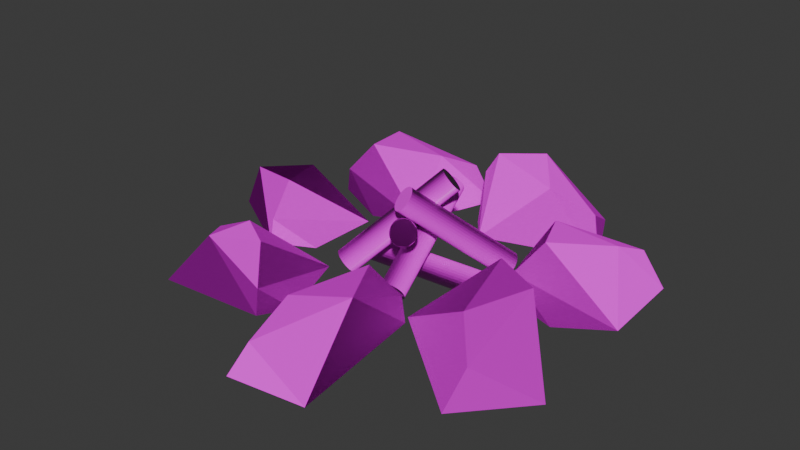 # Source: low_poly_rock.blend  (saved by Blender 4.0.36; exported with 4.5.12 LTS)
import bpy
from mathutils import Matrix  # noqa: F401  (used for matrix-valued properties, if any)

bpy.ops.wm.read_factory_settings(use_empty=True)
scene = bpy.context.scene
scene.name = 'Scene'

# ---- collections
col_rockbase = bpy.data.collections.new('RockBase'); scene.collection.children.link(col_rockbase)
col_wood = bpy.data.collections.new('Wood'); scene.collection.children.link(col_wood)

# ---- images (referenced by path relative to the original .blend; pixels are not part of the script)
import os
ASSET_DIR = os.environ.get("B2B_ASSET_DIR", "")  # directory of the original .blend (textures are referenced by path, not embedded)
HERE = os.path.dirname(os.path.abspath(__file__))  # packed textures are extracted next to this script under _unpacked/

def load_image(name, relpath, width, height, colorspace="sRGB"):
    """Load a texture the original file referenced (path relative to the .blend, or extracted next to this script)."""
    p = next((c for c in (os.path.join(HERE, relpath), os.path.join(ASSET_DIR, relpath)) if relpath and os.path.exists(c)), "")
    if p:
        img = bpy.data.images.load(p, check_existing=True)
        img.name = name
    else:  # same state as the original file: an image datablock whose file is absent (Cycles renders it pink)
        img = bpy.data.images.new(name, width, height)
        img.source = "FILE"
        img.filepath = "//" + (relpath or name)
    img.colorspace_settings.name = colorspace
    return img
img_rock_wall_03_disp_8k_png = load_image('rock_wall_03_disp_8k.png', 'rock_wall_03_disp_1k.png', 1024, 1024, 'Non-Color')
img_rock_wall_03_diff_8k_png = load_image('rock_wall_03_diff_8k.png', 'rock_wall_03_diff_1k.jpg', 1024, 1024, 'sRGB')
img_rock_wall_03_rough_8k_png = load_image('rock_wall_03_rough_8k.png', 'rock_wall_03_rough_1k.exr', 1024, 1024, 'Non-Color')
img_rock_wall_03_nor_gl_8k_png = load_image('rock_wall_03_nor_gl_8k.png', 'rock_wall_03_nor_gl_1k.exr', 1024, 1024, 'Non-Color')
img_bark_willow_02_disp_png = load_image('bark_willow_02_disp.png', 'bark_willow_02_disp_1k.png', 1024, 1024, 'Non-Color')
img_bark_willow_02_diff_png = load_image('bark_willow_02_diff.png', 'bark_willow_02_diff_1k.jpg', 1024, 1024, 'sRGB')
img_bark_willow_02_rough_png = load_image('bark_willow_02_rough.png', 'bark_willow_02_rough_1k.exr', 1024, 1024, 'Non-Color')
img_bark_willow_02_nor_gl_png = load_image('bark_willow_02_nor_gl.png', 'bark_willow_02_nor_gl_1k.exr', 1024, 1024, 'Non-Color')

# ---- materials (node trees are filled in below, after node groups)
mat_rock_wall_03 = bpy.data.materials.new('rock_wall_03')
mat_rock_wall_03.displacement_method = 'DISPLACEMENT'
mat_rock_wall_03.use_transparent_shadow = False
mat_bark_willow_02 = bpy.data.materials.new('bark_willow_02')
mat_bark_willow_02.displacement_method = 'DISPLACEMENT'
mat_bark_willow_02.use_transparent_shadow = False

# ---- material node trees
mat_rock_wall_03.use_nodes = True; mat_rock_wall_03.node_tree.nodes.clear()
_N = mat_rock_wall_03.node_tree.nodes; _L = mat_rock_wall_03.node_tree.links
n0 = _N.new('NodeFrame'); n0.name = 'Frame'; n0.location = (-1360, 334)
n0.label = 'Mapping'
n0.width = 400
n1 = _N.new('NodeFrame'); n1.name = 'Frame.001'; n1.location = (-716, 534)
n1.label = 'Textures'
n1.width = 356
n2 = _N.new('ShaderNodeOutputMaterial'); n2.name = 'Material Output'; n2.location = (306, 145)
n3 = _N.new('ShaderNodeTexImage'); n3.name = 'Image Texture'; n3.location = (86, -880)
n3.label = 'Displacement'
n3.image = img_rock_wall_03_disp_8k_png
n4 = _N.new('ShaderNodeDisplacement'); n4.name = 'Displacement'; n4.location = (20, -406)
n4.inputs[2].default_value = 0.015
n5 = _N.new('ShaderNodeTexImage'); n5.name = 'Image Texture.001'; n5.location = (86, -40)
n5.label = 'Base Color'
n5.image = img_rock_wall_03_diff_8k_png
n6 = _N.new('ShaderNodeTexImage'); n6.name = 'Image Texture.002'; n6.location = (86, -320)
n6.label = 'Roughness'
n6.image = img_rock_wall_03_rough_8k_png
n7 = _N.new('ShaderNodeTexImage'); n7.name = 'Image Texture.003'; n7.location = (86, -600)
n7.label = 'Normal'
n7.image = img_rock_wall_03_nor_gl_8k_png
n8 = _N.new('ShaderNodeNormalMap'); n8.name = 'Normal Map'; n8.location = (-330, -66)
n8.inputs[0].default_value = 0.5
n9 = _N.new('ShaderNodeMapping'); n9.name = 'Mapping'; n9.location = (230, -40)
n10 = _N.new('NodeReroute'); n10.name = 'Reroute'; n10.location = (36, -595)
n10.width = 16
n10.socket_idname = 'NodeSocketVector'
n11 = _N.new('ShaderNodeTexCoord'); n11.name = 'Texture Coordinate'; n11.location = (30, -40)
n12 = _N.new('ShaderNodeBsdfPrincipled'); n12.name = 'Principled BSDF'; n12.location = (-80, 294)
n12.distribution = 'GGX'
n12.subsurface_method = 'BURLEY'
n12.inputs[3].default_value = 1.0
n12.inputs[27].default_value = (0.0, 0.0, 0.0, 1.0)
n12.inputs[28].default_value = 1.0
n3.parent = n1
n5.parent = n1
n6.parent = n1
n7.parent = n1
n9.parent = n0
n10.parent = n1
n11.parent = n0
_L.new(n12.outputs[0], n2.inputs[0])
_L.new(n3.outputs[0], n4.inputs[0])
_L.new(n4.outputs[0], n2.inputs[2])
_L.new(n5.outputs[0], n12.inputs[0])
_L.new(n6.outputs[0], n12.inputs[2])
_L.new(n7.outputs[0], n8.inputs[1])
_L.new(n8.outputs[0], n12.inputs[5])
_L.new(n10.outputs[0], n5.inputs[0])
_L.new(n10.outputs[0], n6.inputs[0])
_L.new(n10.outputs[0], n7.inputs[0])
_L.new(n10.outputs[0], n3.inputs[0])
_L.new(n9.outputs[0], n10.inputs[0])
_L.new(n11.outputs[2], n9.inputs[0])
n2.is_active_output = True
mat_bark_willow_02.use_nodes = True; mat_bark_willow_02.node_tree.nodes.clear()
_N = mat_bark_willow_02.node_tree.nodes; _L = mat_bark_willow_02.node_tree.links
n0 = _N.new('ShaderNodeOutputMaterial'); n0.name = 'Material Output'; n0.location = (306, 145)
n1 = _N.new('ShaderNodeBsdfPrincipled'); n1.name = 'Principled BSDF'; n1.location = (-80, 294)
n1.distribution = 'GGX'
n1.subsurface_method = 'BURLEY'
n1.inputs[3].default_value = 1.45
n1.inputs[27].default_value = (0.0, 0.0, 0.0, 1.0)
n1.inputs[28].default_value = 1.0
n2 = _N.new('ShaderNodeTexImage'); n2.name = 'Image Texture'; n2.location = (90, -871)
n2.label = 'Displacement'
n2.image = img_bark_willow_02_disp_png
n3 = _N.new('ShaderNodeDisplacement'); n3.name = 'Displacement'; n3.location = (20, -406)
n3.inputs[2].default_value = 0.08
n4 = _N.new('ShaderNodeTexImage'); n4.name = 'Image Texture.001'; n4.location = (90, -31)
n4.label = 'Base Color'
n4.image = img_bark_willow_02_diff_png
n5 = _N.new('ShaderNodeTexImage'); n5.name = 'Image Texture.002'; n5.location = (90, -311)
n5.label = 'Roughness'
n5.image = img_bark_willow_02_rough_png
n6 = _N.new('ShaderNodeTexImage'); n6.name = 'Image Texture.003'; n6.location = (90, -591)
n6.label = 'Normal'
n6.image = img_bark_willow_02_nor_gl_png
n7 = _N.new('ShaderNodeNormalMap'); n7.name = 'Normal Map'; n7.location = (-330, -66)
n8 = _N.new('ShaderNodeMapping'); n8.name = 'Mapping'; n8.location = (231, -31)
n9 = _N.new('NodeReroute'); n9.name = 'Reroute'; n9.location = (40, -586)
n9.width = 16
n9.socket_idname = 'NodeSocketVector'
n10 = _N.new('ShaderNodeTexCoord'); n10.name = 'Texture Coordinate'; n10.location = (31, -31)
n11 = _N.new('NodeFrame'); n11.name = 'Frame'; n11.location = (-1361, 326)
n11.label = 'Mapping'
n11.width = 403
n12 = _N.new('NodeFrame'); n12.name = 'Frame.001'; n12.location = (-719, 525)
n12.label = 'Textures'
n12.width = 361
n2.parent = n12
n4.parent = n12
n5.parent = n12
n6.parent = n12
n8.parent = n11
n9.parent = n12
n10.parent = n11
_L.new(n1.outputs[0], n0.inputs[0])
_L.new(n2.outputs[0], n3.inputs[0])
_L.new(n3.outputs[0], n0.inputs[2])
_L.new(n4.outputs[0], n1.inputs[0])
_L.new(n5.outputs[0], n1.inputs[2])
_L.new(n6.outputs[0], n7.inputs[1])
_L.new(n7.outputs[0], n1.inputs[5])
_L.new(n9.outputs[0], n4.inputs[0])
_L.new(n9.outputs[0], n5.inputs[0])
_L.new(n9.outputs[0], n6.inputs[0])
_L.new(n9.outputs[0], n2.inputs[0])
_L.new(n8.outputs[0], n9.inputs[0])
_L.new(n10.outputs[2], n8.inputs[0])
n0.is_active_output = True

# ---- world
world_world = bpy.data.worlds.new('World'); scene.world = world_world
world_world.use_nodes = True; world_world.node_tree.nodes.clear()
_N = world_world.node_tree.nodes; _L = world_world.node_tree.links
n0 = _N.new('ShaderNodeOutputWorld'); n0.name = 'World Output'; n0.location = (300, 300)
n1 = _N.new('ShaderNodeBackground'); n1.name = 'Background'; n1.location = (10, 300)
n1.inputs[0].default_value = (0.05088, 0.05088, 0.05088, 1.0)
_L.new(n1.outputs[0], n0.inputs[0])
n0.is_active_output = True
world_world.color = (0.05088, 0.05088, 0.05088)
world_world.use_sun_shadow = False
world_world.sun_shadow_jitter_overblur = 0.0

# ---- meshes
me_cube_001 = bpy.data.meshes.new('Cube.001')
me_cube_001.from_pydata([(1.0, -0.2908, -0.4311), (-1.0, 0.4067, -0.4806), (-0.1612, 0.03646, 0.446), (0.8223, 0.6317, -0.2139), (0.7442, -0.5975, 0.6728), (1.0, -0.9381, 0.1829), (1.0, -0.9936, -0.2121), (0.01635, -0.8756, 0.6278), (-0.9952, -0.8786, -0.4357), (-0.8813, 0.08925, 0.1002), (0.007954, 1.201, -0.4311), (-1.375, 2.805, -0.4806), (-0.834, 2.065, 0.446), (0.3154, 2.088, -0.2139), (-0.3669, 1.063, 0.6728), (-0.3157, 0.64, 0.1829), (-0.3435, 0.5919, -0.2121), (-1.136, 1.186, 0.6278), (-2.014, 1.689, -0.4357), (-1.431, 2.47, 0.1002), (-0.04436, 2.599, -0.4311), (1.081, 4.393, -0.4806), (0.5331, 3.658, 0.446), (0.8946, 2.567, -0.2139), (-0.2865, 2.916, 0.6728), (-0.6755, 2.743, 0.1829), (-0.7296, 2.755, -0.2121), (-0.3956, 3.688, 0.6278), (-0.1734, 4.675, -0.4357), (0.7448, 4.348, 0.1002), (1.39, 3.521, -0.4311), (3.495, 3.76, -0.4806), (2.578, 3.73, 0.446), (1.95, 2.767, -0.2139), (1.487, 3.908, 0.6728), (1.109, 4.104, 0.1829), (1.085, 4.154, -0.2121), (2.023, 4.474, 0.6278), (2.933, 4.916, -0.4357), (3.25, 3.995, 0.1002), (4.02, 1.592, -0.4311), (4.676, 3.606, -0.4806), (4.323, 2.76, 0.446), (4.939, 1.789, -0.2139), (3.708, 1.841, 0.6728), (3.373, 1.578, 0.1829), (3.318, 1.577, -0.2121), (3.415, 2.563, 0.6278), (3.391, 3.574, -0.4357), (4.361, 3.481, 0.1002), (3.111, 1.067, -0.4311), (4.043, -0.8352, -0.4806), (3.707, 0.0178, 0.446), (2.589, 0.2857, -0.2139), (3.508, 1.105, 0.6728), (3.566, 1.527, 0.1829), (3.605, 1.567, -0.2121), (4.222, 0.7913, 0.6278), (4.943, 0.08244, -0.4357), (4.182, -0.5259, 0.1002), (1.964, 0.0881, -0.4311), (1.446, -1.966, -0.4806), (1.741, -1.098, 0.446), (1.061, -0.1707, -0.2139), (2.292, -0.1395, 0.6728), (2.609, 0.1455, 0.1829), (2.664, 0.1504, -0.2121), (2.634, -0.8398, 0.6278), (2.726, -1.847, -0.4357), (1.752, -1.819, 0.1002), (1.0, -0.2908, -0.4311), (-1.0, 0.4067, -0.4806), (-0.1612, 0.03646, 0.446), (0.8223, 0.6317, -0.2139), (0.7442, -0.5975, 0.6728), (1.0, -0.9381, 0.1829), (1.0, -0.9936, -0.2121), (0.01635, -0.8756, 0.6278), (-0.9952, -0.8786, -0.4357), (-0.8813, 0.08925, 0.1002)], [], [(3, 0, 1), (14, 13, 12), (4, 2, 7), (2, 3, 1, 9), (5, 0, 3), (15, 13, 14), (6, 0, 5), (7, 9, 8, 6), (5, 7, 6), (30, 36, 38), (9, 1, 8), (4, 7, 5), (0, 8, 1), (13, 10, 11), (24, 23, 22), (14, 12, 17), (12, 13, 11, 19), (15, 10, 13), (25, 23, 24), (16, 10, 15), (17, 19, 18, 16), (15, 17, 16), (40, 46, 48), (19, 11, 18), (14, 17, 15), (10, 18, 11), (23, 20, 21), (34, 33, 32), (24, 22, 27), (22, 23, 21, 29), (25, 20, 23), (35, 33, 34), (26, 20, 25), (27, 29, 28, 26), (25, 27, 26), (50, 56, 58), (29, 21, 28), (24, 27, 25), (20, 28, 21), (33, 30, 31), (44, 43, 42), (34, 32, 37), (32, 33, 31, 39), (35, 30, 33), (45, 43, 44), (36, 30, 35), (37, 39, 38, 36), (35, 37, 36), (60, 66, 68), (39, 31, 38), (34, 37, 35), (30, 38, 31), (43, 40, 41), (54, 53, 52), (44, 42, 47), (42, 43, 41, 49), (45, 40, 43), (55, 53, 54), (46, 40, 45), (47, 49, 48, 46), (45, 47, 46), (76, 70, 78), (49, 41, 48), (44, 47, 45), (40, 48, 41), (53, 50, 51), (64, 63, 62), (54, 52, 57), (52, 53, 51, 59), (55, 50, 53), (65, 63, 64), (56, 50, 55), (57, 59, 58, 56), (55, 57, 56), (59, 51, 58), (54, 57, 55), (50, 58, 51), (63, 60, 61), (72, 73, 74), (64, 62, 67), (62, 63, 61, 69), (65, 60, 63), (75, 74, 73), (66, 60, 65), (67, 69, 68, 66), (65, 67, 66), (4, 3, 2), (69, 61, 68), (64, 67, 65), (60, 68, 61), (70, 73, 71), (74, 77, 72), (79, 71, 73, 72), (70, 75, 73), (75, 70, 76), (77, 76, 78, 79), (76, 77, 75), (5, 3, 4), (79, 78, 71), (75, 77, 74), (70, 71, 78), (20, 26, 28), (10, 16, 18), (0, 6, 8), (9, 7, 2), (19, 17, 12), (29, 27, 22), (39, 37, 32), (49, 47, 42), (59, 57, 52), (69, 67, 62), (72, 77, 79)])
_uv = me_cube_001.uv_layers.new(name='UVMap')
_uv.uv.foreach_set('vector', [0.3486, 0.1223, 0.1038, 0.07322, 0.2804, 0.6074, 0.2564, 0.6292, 0.688, 0.9673, 0.422, 0.4692, 0.6348, 0.41, 0.4719, 0.2409, 0.4748, 0.4379, 0.4719, 0.2409, 0.7112, 0.1035, 0.3377, 0.004978, 0.3356, 0.145, 0.5957, 0.6039, 0.7544, 0.7055, 0.7544, 0.9092, 0.1378, 0.7127, 0.688, 0.9673, 0.2564, 0.6292, -1.331, 1.52, -1.273, 1.705, -1.236, 1.472, 0.7845, 0.2814, 0.5993, 0.5173, 0.4765, 0.317, 0.7676, 0.0076, -0.7097, -0.6218, -0.8433, -0.3777, -0.6253, -0.6091, 0.7299, 1.307, 0.9161, 1.308, 0.8962, 0.7805, 0.5993, 0.5173, 0.4765, 0.5887, 0.4765, 0.317, -1.14, 0.5121, -1.307, 0.3922, -1.192, 0.6475, 0.1038, 0.07322, -0.06074, 0.6001, 0.2804, 0.6074, -0.4225, 0.1357, -0.6681, 0.08601, -0.4918, 0.6203, 0.4357, 0.3708, 0.004118, 0.03267, 0.2701, 0.5308, 0.2564, 0.6292, 0.422, 0.4692, 0.2016, 0.4926, 0.422, 0.4692, 0.688, 0.9673, 0.688, 0.07261, 0.4431, 0.2443, 0.1378, 0.7127, 0.2565, 0.9959, 0.688, 0.9673, 0.5543, 0.2873, 0.004118, 0.03267, 0.4357, 0.3708, 0.004118, 0.7796, 0.2565, 0.9959, 0.1378, 0.7127, 0.2016, 0.4926, 0.4431, 0.2443, 0.05122, 0.004118, 0.004118, 0.7796, 0.1378, 0.7127, 0.2016, 0.4926, 0.004118, 0.7796, 0.5809, -0.08982, 0.7653, -0.08699, 0.7466, -0.6167, 0.4431, 0.2443, 0.688, 0.07261, 0.05122, 0.004118, 0.2564, 0.6292, 0.2016, 0.4926, 0.1378, 0.7127, -0.6681, 0.08601, -0.8326, 0.613, -0.4918, 0.6203, 0.5003, 0.5635, 0.7461, 0.6161, 0.5715, 0.08204, 0.2564, 0.6292, 0.688, 0.9673, 0.422, 0.4692, 0.4357, 0.3708, 0.2701, 0.5308, 0.4905, 0.5074, 0.2701, 0.5308, 0.004118, 0.03267, 0.004118, 0.9274, 0.249, 0.7557, 0.5543, 0.2873, 0.4356, 0.004118, 0.004118, 0.03267, 0.1378, 0.7127, 0.688, 0.9673, 0.2564, 0.6292, 0.688, 0.2204, 0.4356, 0.004118, 0.5543, 0.2873, 0.4905, 0.5074, 0.249, 0.7557, 0.6409, 0.9959, 0.688, 0.2204, 0.5543, 0.2873, 0.4905, 0.5074, 0.688, 0.2204, 1.134, -0.8058, 1.323, -0.8035, 1.3, -1.333, 0.249, 0.7557, 0.004118, 0.9274, 0.6409, 0.9959, 0.4357, 0.3708, 0.4905, 0.5074, 0.5543, 0.2873, 0.7461, 0.6161, 0.9121, 0.08934, 0.5715, 0.08204, 0.4855, 1.253, 0.7299, 1.307, 0.5551, 0.7732, 0.6138, 0.3929, 0.1733, 0.01934, 0.422, 0.5765, 0.2564, 0.6292, 0.422, 0.4692, 0.2016, 0.4926, 0.422, 0.4692, 0.688, 0.9673, 0.688, 0.07261, 0.4431, 0.2443, 0.1378, 0.7127, 0.2565, 0.9959, 0.688, 0.9673, 0.7402, 0.3036, 0.1733, 0.01934, 0.6138, 0.3929, 0.004118, 0.7796, 0.2565, 0.9959, 0.1378, 0.7127, 0.2016, 0.4926, 0.4431, 0.2443, 0.05122, 0.004118, 0.004118, 0.7796, 0.1378, 0.7127, 0.2016, 0.4926, 0.004118, 0.7796, 0.4989, -1.35, 0.3102, -1.353, 0.3336, -0.8227, 0.4431, 0.2443, 0.688, 0.07261, 0.05122, 0.004118, 0.2564, 0.6292, 0.2016, 0.4926, 0.1378, 0.7127, 0.7299, 1.307, 0.8962, 0.7805, 0.5551, 0.7732, 0.3349, -0.1419, 0.5809, -0.08982, 0.406, -0.624, 1.442, 0.1007, 1.103, 0.09612, 1.239, 0.3205, 0.6138, 0.3929, 0.422, 0.5765, 0.6772, 0.5449, 0.422, 0.5765, 0.1733, 0.01934, 0.004648, 0.9954, 0.3408, 0.9049, 0.7402, 0.3036, 0.6225, 0.004648, 0.1733, 0.01934, 0.5454, 2.07, 0.7087, 2.375, 0.7156, 2.052, 0.877, 0.2334, 0.6225, 0.004648, 0.7402, 0.3036, 0.6772, 0.5449, 0.3408, 0.9049, 0.877, 0.982, 0.877, 0.2334, 0.7402, 0.3036, 0.6772, 0.5449, 0.877, 0.2334, 0.9268, -0.1013, 1.095, -0.08614, 0.9377, -0.6126, 1.8, 1.592, 1.656, 1.699, 1.973, 1.833, 0.6138, 0.3929, 0.6772, 0.5449, 0.7402, 0.3036, 0.5809, -0.08982, 0.7466, -0.6167, 0.406, -0.624, 0.8924, -0.8586, 1.134, -0.8058, 0.9584, -1.34, 0.4357, 0.3708, 0.004118, 0.03267, 0.2701, 0.5308, 1.442, 0.1007, 1.239, 0.3205, 1.489, 0.2987, 1.239, 0.3205, 1.103, 0.09612, 1.093, 0.5844, 1.193, 0.5252, 0.5454, 2.07, 0.5209, 2.274, 0.7087, 2.375, 0.5543, 0.2873, 0.004118, 0.03267, 0.4357, 0.3708, 0.4665, 2.14, 0.5209, 2.274, 0.5454, 2.07, -1.271, -1.251, -1.215, -0.8783, -1.027, -1.021, -1.019, -1.382, 1.236, 2.237, 1.061, 2.076, 1.231, 2.341, -1.215, -0.8783, -1.087, -0.7594, -1.027, -1.021, 1.247, 2.08, 1.061, 2.076, 1.236, 2.237, 1.134, -0.8058, 1.3, -1.333, 0.9584, -1.34, 0.7406, -1.299, 0.4989, -1.35, 0.675, -0.8154, 1.606, -1.077, 1.858, -1.316, 1.495, -1.328, 0.4357, 0.3708, 0.2701, 0.5308, 0.4905, 0.5074, 0.2701, 0.5308, 0.004118, 0.03267, 0.004118, 0.9274, 0.249, 0.7557, 0.5543, 0.2873, 0.4356, 0.004118, 0.004118, 0.03267, 2.177, -1.313, 2.019, -1.317, 2.01, -0.9153, 0.688, 0.2204, 0.4356, 0.004118, 0.5543, 0.2873, 0.4905, 0.5074, 0.249, 0.7557, 0.6409, 0.9959, 0.688, 0.2204, 0.5543, 0.2873, 0.4905, 0.5074, 0.688, 0.2204, 0.5055, 0.7072, 0.7544, 0.9092, 0.4765, 0.9437, 0.249, 0.7557, 0.004118, 0.9274, 0.6409, 0.9959, 0.4357, 0.3708, 0.4905, 0.5074, 0.5543, 0.2873, 0.4989, -1.35, 0.3336, -0.8227, 0.675, -0.8154, 1.095, -0.08614, 1.346, -0.1351, 1.267, -0.6019, 0.4613, 0.2741, 0.3158, 0.1966, 0.4365, 0.03709, 0.1455, 0.9583, 0.0076, 0.9924, 0.0076, 0.6005, 0.2043, 0.7997, 0.3256, 0.7926, 0.2159, 0.6166, 0.2294, 0.995, 0.414, 0.4028, 0.4613, 0.5853, 0.3599, 0.4674, 0.3158, 0.1966, 0.3599, 0.4674, 0.0076, 0.2301, 0.08305, 0.0076, 0.3599, 0.4674, 0.3158, 0.1966, 0.414, 0.4028, 0.5957, 0.6039, 0.7544, 0.9092, 0.5055, 0.7072, 0.06634, 0.1613, 0.3256, 0.196, 0.09106, 0.004978, 0.414, 0.4028, 0.3158, 0.1966, 0.4613, 0.2741, 1.095, -0.08614, 1.267, -0.6019, 0.9377, -0.6126, 0.7461, 0.6161, 0.9307, 0.6185, 0.9121, 0.08934, -0.6681, 0.08601, -0.8531, 0.08132, -0.8326, 0.613, 0.1038, 0.07322, -0.08223, 0.06803, -0.06074, 0.6001, 0.5993, 0.5173, 0.7845, 0.2814, 0.7644, 0.4804, 0.4431, 0.2443, 0.2016, 0.4926, 0.422, 0.4692, 0.249, 0.7557, 0.4905, 0.5074, 0.2701, 0.5308, 0.4431, 0.2443, 0.2016, 0.4926, 0.422, 0.4692, 0.3408, 0.9049, 0.6772, 0.5449, 0.422, 0.5765, 1.193, 0.5252, 1.489, 0.2987, 1.239, 0.3205, 0.249, 0.7557, 0.4905, 0.5074, 0.2701, 0.5308, 0.004978, 0.3303, 0.1522, 0.4204, 0.06634, 0.1613])
_ca = me_cube_001.color_attributes.new('Attribute', 'BYTE_COLOR', 'CORNER')
_ca.data.foreach_set('color', [1.0, 1.0, 1.0, 1.0, 1.0, 1.0, 1.0, 1.0, 1.0, 1.0, 1.0, 1.0, 1.0, 1.0, 1.0, 1.0, 1.0, 1.0, 1.0, 1.0, 1.0, 1.0, 1.0, 1.0, 1.0, 1.0, 1.0, 1.0, 1.0, 1.0, 1.0, 1.0, 1.0, 1.0, 1.0, 1.0, 1.0, 1.0, 1.0, 1.0, 1.0, 1.0, 1.0, 1.0, 1.0, 1.0, 1.0, 1.0, 1.0, 1.0, 1.0, 1.0, 1.0, 1.0, 1.0, 1.0, 1.0, 1.0, 1.0, 1.0, 1.0, 1.0, 1.0, 1.0, 1.0, 1.0, 1.0, 1.0, 1.0, 1.0, 1.0, 1.0, 1.0, 1.0, 1.0, 1.0, 1.0, 1.0, 1.0, 1.0, 1.0, 1.0, 1.0, 1.0, 1.0, 1.0, 1.0, 1.0, 1.0, 1.0, 1.0, 1.0, 1.0, 1.0, 1.0, 1.0, 1.0, 1.0, 1.0, 1.0, 1.0, 1.0, 1.0, 1.0, 1.0, 1.0, 1.0, 1.0, 1.0, 1.0, 1.0, 1.0, 1.0, 1.0, 1.0, 1.0, 1.0, 1.0, 1.0, 1.0, 1.0, 1.0, 1.0, 1.0, 1.0, 1.0, 1.0, 1.0, 1.0, 1.0, 1.0, 1.0, 1.0, 1.0, 1.0, 1.0, 1.0, 1.0, 1.0, 1.0, 1.0, 1.0, 1.0, 1.0, 1.0, 1.0, 1.0, 1.0, 1.0, 1.0, 1.0, 1.0, 1.0, 1.0, 1.0, 1.0, 1.0, 1.0, 1.0, 1.0, 1.0, 1.0, 1.0, 1.0, 1.0, 1.0, 1.0, 1.0, 1.0, 1.0, 1.0, 1.0, 1.0, 1.0, 1.0, 1.0, 1.0, 1.0, 1.0, 1.0, 1.0, 1.0, 1.0, 1.0, 1.0, 1.0, 1.0, 1.0, 1.0, 1.0, 1.0, 1.0, 1.0, 1.0, 1.0, 1.0, 1.0, 1.0, 1.0, 1.0, 1.0, 1.0, 1.0, 1.0, 1.0, 1.0, 1.0, 1.0, 1.0, 1.0, 1.0, 1.0, 1.0, 1.0, 1.0, 1.0, 1.0, 1.0, 1.0, 1.0, 1.0, 1.0, 1.0, 1.0, 1.0, 1.0, 1.0, 1.0, 1.0, 1.0, 1.0, 1.0, 1.0, 1.0, 1.0, 1.0, 1.0, 1.0, 1.0, 1.0, 1.0, 1.0, 1.0, 1.0, 1.0, 1.0, 1.0, 1.0, 1.0, 1.0, 1.0, 1.0, 1.0, 1.0, 1.0, 1.0, 1.0, 1.0, 1.0, 1.0, 1.0, 1.0, 1.0, 1.0, 1.0, 1.0, 1.0, 1.0, 1.0, 1.0, 1.0, 1.0, 1.0, 1.0, 1.0, 1.0, 1.0, 1.0, 1.0, 1.0, 1.0, 1.0, 1.0, 1.0, 1.0, 1.0, 1.0, 1.0, 1.0, 1.0, 1.0, 1.0, 1.0, 1.0, 1.0, 1.0, 1.0, 1.0, 1.0, 1.0, 1.0, 1.0, 1.0, 1.0, 1.0, 1.0, 1.0, 1.0, 1.0, 1.0, 1.0, 1.0, 1.0, 1.0, 1.0, 1.0, 1.0, 1.0, 1.0, 1.0, 1.0, 1.0, 1.0, 1.0, 1.0, 1.0, 1.0, 1.0, 1.0, 1.0, 1.0, 1.0, 1.0, 1.0, 1.0, 1.0, 1.0, 1.0, 1.0, 1.0, 1.0, 1.0, 1.0, 1.0, 1.0, 1.0, 1.0, 1.0, 1.0, 1.0, 1.0, 1.0, 1.0, 1.0, 1.0, 1.0, 1.0, 1.0, 1.0, 1.0, 1.0, 1.0, 1.0, 1.0, 1.0, 1.0, 1.0, 1.0, 1.0, 1.0, 1.0, 1.0, 1.0, 1.0, 1.0, 1.0, 1.0, 1.0, 1.0, 1.0, 1.0, 1.0, 1.0, 1.0, 1.0, 1.0, 1.0, 1.0, 1.0, 1.0, 1.0, 1.0, 1.0, 1.0, 1.0, 1.0, 1.0, 1.0, 1.0, 1.0, 1.0, 1.0, 1.0, 1.0, 1.0, 1.0, 1.0, 1.0, 1.0, 1.0, 1.0, 1.0, 1.0, 1.0, 1.0, 1.0, 1.0, 1.0, 1.0, 1.0, 1.0, 1.0, 1.0, 1.0, 1.0, 1.0, 1.0, 1.0, 1.0, 1.0, 1.0, 1.0, 1.0, 1.0, 1.0, 1.0, 1.0, 1.0, 1.0, 1.0, 1.0, 1.0, 1.0, 1.0, 1.0, 1.0, 1.0, 1.0, 1.0, 1.0, 1.0, 1.0, 1.0, 1.0, 1.0, 1.0, 1.0, 1.0, 1.0, 1.0, 1.0, 1.0, 1.0, 1.0, 1.0, 1.0, 1.0, 1.0, 1.0, 1.0, 1.0, 1.0, 1.0, 1.0, 1.0, 1.0, 1.0, 1.0, 1.0, 1.0, 1.0, 1.0, 1.0, 1.0, 1.0, 1.0, 1.0, 1.0, 1.0, 1.0, 1.0, 1.0, 1.0, 1.0, 1.0, 1.0, 1.0, 1.0, 1.0, 1.0, 1.0, 1.0, 1.0, 1.0, 1.0, 1.0, 1.0, 1.0, 1.0, 1.0, 1.0, 1.0, 1.0, 1.0, 1.0, 1.0, 1.0, 1.0, 1.0, 1.0, 1.0, 1.0, 1.0, 1.0, 1.0, 1.0, 1.0, 1.0, 1.0, 1.0, 1.0, 1.0, 1.0, 1.0, 1.0, 1.0, 1.0, 1.0, 1.0, 1.0, 1.0, 1.0, 1.0, 1.0, 1.0, 1.0, 1.0, 1.0, 1.0, 1.0, 1.0, 1.0, 1.0, 1.0, 1.0, 1.0, 1.0, 1.0, 1.0, 1.0, 1.0, 1.0, 1.0, 1.0, 1.0, 1.0, 1.0, 1.0, 1.0, 1.0, 1.0, 1.0, 1.0, 1.0, 1.0, 1.0, 1.0, 1.0, 1.0, 1.0, 1.0, 1.0, 1.0, 1.0, 1.0, 1.0, 1.0, 1.0, 1.0, 1.0, 1.0, 1.0, 1.0, 1.0, 1.0, 1.0, 1.0, 1.0, 1.0, 1.0, 1.0, 1.0, 1.0, 1.0, 1.0, 1.0, 1.0, 1.0, 1.0, 1.0, 1.0, 1.0, 1.0, 1.0, 1.0, 1.0, 1.0, 1.0, 1.0, 1.0, 1.0, 1.0, 1.0, 1.0, 1.0, 1.0, 1.0, 1.0, 1.0, 1.0, 1.0, 1.0, 1.0, 1.0, 1.0, 1.0, 1.0, 1.0, 1.0, 1.0, 1.0, 1.0, 1.0, 1.0, 1.0, 1.0, 1.0, 1.0, 1.0, 1.0, 1.0, 1.0, 1.0, 1.0, 1.0, 1.0, 1.0, 1.0, 1.0, 1.0, 1.0, 1.0, 1.0, 1.0, 1.0, 1.0, 1.0, 1.0, 1.0, 1.0, 1.0, 1.0, 1.0, 1.0, 1.0, 1.0, 1.0, 1.0, 1.0, 1.0, 1.0, 1.0, 1.0, 1.0, 1.0, 1.0, 1.0, 1.0, 1.0, 1.0, 1.0, 1.0, 1.0, 1.0, 1.0, 1.0, 1.0, 1.0, 1.0, 1.0, 1.0, 1.0, 1.0, 1.0, 1.0, 1.0, 1.0, 1.0, 1.0, 1.0, 1.0, 1.0, 1.0, 1.0, 1.0, 1.0, 1.0, 1.0, 1.0, 1.0, 1.0, 1.0, 1.0, 1.0, 1.0, 1.0, 1.0, 1.0, 1.0, 1.0, 1.0, 1.0, 1.0, 1.0, 1.0, 1.0, 1.0, 1.0, 1.0, 1.0, 1.0, 1.0, 1.0, 1.0, 1.0, 1.0, 1.0, 1.0, 1.0, 1.0, 1.0, 1.0, 1.0, 1.0, 1.0, 1.0, 1.0, 1.0, 1.0, 1.0, 1.0, 1.0, 1.0, 1.0, 1.0, 1.0, 1.0, 1.0, 1.0, 1.0, 1.0, 1.0, 1.0, 1.0, 1.0, 1.0, 1.0, 1.0, 1.0, 1.0, 1.0, 1.0, 1.0, 1.0, 1.0, 1.0, 1.0, 1.0, 1.0, 1.0, 1.0, 1.0, 1.0, 1.0, 1.0, 1.0, 1.0, 1.0, 1.0, 1.0, 1.0, 1.0, 1.0, 1.0, 1.0, 1.0, 1.0, 1.0, 1.0, 1.0, 1.0, 1.0, 1.0, 1.0, 1.0, 1.0, 1.0, 1.0, 1.0, 1.0, 1.0, 1.0, 1.0, 1.0, 1.0, 1.0, 1.0, 1.0, 1.0, 1.0, 1.0, 1.0, 1.0, 1.0, 1.0, 1.0, 1.0, 1.0, 1.0, 1.0, 1.0, 1.0, 1.0, 1.0, 1.0, 1.0, 1.0, 1.0, 1.0, 1.0, 1.0, 1.0, 1.0, 1.0, 1.0, 1.0, 1.0, 1.0, 1.0, 1.0, 1.0, 1.0, 1.0, 1.0, 1.0, 1.0, 1.0, 1.0, 1.0, 1.0, 1.0, 1.0, 1.0, 1.0, 1.0, 1.0, 1.0, 1.0, 1.0, 1.0, 1.0, 1.0, 1.0, 1.0, 1.0, 1.0, 1.0, 1.0, 1.0, 1.0, 1.0, 1.0, 1.0, 1.0, 1.0, 1.0, 1.0, 1.0, 1.0, 1.0, 1.0, 1.0, 1.0, 1.0, 1.0, 1.0, 1.0, 1.0, 1.0, 1.0, 1.0, 1.0, 1.0, 1.0, 1.0, 1.0, 1.0, 1.0, 1.0, 1.0, 1.0, 1.0, 1.0, 1.0, 1.0, 1.0, 1.0, 1.0, 1.0, 1.0, 1.0, 1.0, 1.0, 1.0, 1.0, 1.0, 1.0, 1.0, 1.0, 1.0, 1.0, 1.0, 1.0, 1.0, 1.0, 1.0, 1.0, 1.0, 1.0, 1.0, 1.0, 1.0, 1.0, 1.0, 1.0, 1.0, 1.0, 1.0, 1.0, 1.0, 1.0, 1.0, 1.0, 1.0, 1.0, 1.0, 1.0, 1.0, 1.0, 1.0, 1.0, 1.0, 1.0, 1.0, 1.0, 1.0, 1.0, 1.0, 1.0, 1.0, 1.0, 1.0, 1.0, 1.0, 1.0, 1.0, 1.0, 1.0, 1.0, 1.0, 1.0, 1.0, 1.0, 1.0, 1.0, 1.0, 1.0, 1.0, 1.0, 1.0, 1.0, 1.0, 1.0, 1.0, 1.0, 1.0, 1.0, 1.0, 1.0, 1.0, 1.0, 1.0, 1.0, 1.0, 1.0, 1.0, 1.0, 1.0, 1.0, 1.0, 1.0, 1.0, 1.0, 1.0, 1.0, 1.0, 1.0, 1.0, 1.0, 1.0, 1.0, 1.0, 1.0, 1.0, 1.0, 1.0, 1.0, 1.0, 1.0, 1.0, 1.0, 1.0, 1.0, 1.0, 1.0, 1.0, 1.0, 1.0, 1.0, 1.0, 1.0, 1.0, 1.0, 1.0, 1.0, 1.0, 1.0, 1.0, 1.0, 1.0, 1.0, 1.0, 1.0, 1.0, 1.0, 1.0, 1.0, 1.0, 1.0, 1.0, 1.0, 1.0, 1.0, 1.0, 1.0, 1.0, 1.0, 1.0, 1.0, 1.0, 1.0, 1.0, 1.0, 1.0, 1.0, 1.0, 1.0, 1.0, 1.0, 1.0, 1.0, 1.0, 1.0, 1.0, 1.0, 1.0, 1.0, 1.0, 1.0, 1.0, 1.0, 1.0, 1.0, 1.0, 1.0, 1.0, 1.0, 1.0, 1.0, 1.0, 1.0, 1.0, 1.0, 1.0, 1.0, 1.0, 1.0, 1.0, 1.0, 1.0, 1.0, 1.0, 1.0, 1.0, 1.0, 1.0, 1.0, 1.0, 1.0, 1.0, 1.0, 1.0, 1.0, 1.0, 1.0, 1.0, 1.0, 1.0, 1.0, 1.0, 1.0, 1.0, 1.0, 1.0, 1.0, 1.0, 1.0, 1.0, 1.0, 1.0, 1.0, 1.0, 1.0, 1.0, 1.0, 1.0, 1.0, 1.0, 1.0, 1.0, 1.0, 1.0, 1.0, 1.0, 1.0, 1.0, 1.0, 1.0, 1.0, 1.0, 1.0, 1.0, 1.0, 1.0, 1.0, 1.0, 1.0, 1.0, 1.0, 1.0, 1.0, 1.0, 1.0, 1.0, 1.0, 1.0, 1.0, 1.0, 1.0, 1.0, 1.0, 1.0, 1.0, 1.0, 1.0, 1.0, 1.0, 1.0, 1.0, 1.0, 1.0, 1.0, 1.0, 1.0, 1.0, 1.0, 1.0, 1.0, 1.0, 1.0, 1.0, 1.0, 1.0, 1.0, 1.0, 1.0, 1.0, 1.0, 1.0, 1.0, 1.0, 1.0, 1.0, 1.0, 1.0, 1.0, 1.0, 1.0, 1.0, 1.0, 1.0, 1.0, 1.0, 1.0, 1.0, 1.0, 1.0, 1.0, 1.0, 1.0, 1.0, 1.0, 1.0, 1.0, 1.0, 1.0, 1.0, 1.0, 1.0, 1.0, 1.0, 1.0, 1.0, 1.0, 1.0, 1.0, 1.0, 1.0, 1.0, 1.0, 1.0, 1.0, 1.0, 1.0, 1.0, 1.0, 1.0, 1.0, 1.0, 1.0, 1.0, 1.0, 1.0, 1.0, 1.0, 1.0, 1.0, 1.0, 1.0, 1.0, 1.0, 1.0, 1.0, 1.0, 1.0, 1.0, 1.0, 1.0, 1.0, 1.0, 1.0, 1.0, 1.0, 1.0, 1.0, 1.0, 1.0, 1.0, 1.0, 1.0, 1.0, 1.0, 1.0, 1.0, 1.0, 1.0, 1.0, 1.0, 1.0, 1.0, 1.0, 1.0, 1.0, 1.0, 1.0, 1.0, 1.0, 1.0, 1.0, 1.0, 1.0, 1.0, 1.0, 1.0, 1.0, 1.0, 1.0, 1.0, 1.0, 1.0, 1.0, 1.0, 1.0, 1.0, 1.0, 1.0, 1.0, 1.0, 1.0, 1.0, 1.0, 1.0, 1.0, 1.0, 1.0, 1.0, 1.0, 1.0, 1.0, 1.0, 1.0, 1.0, 1.0, 1.0, 1.0, 1.0, 1.0, 1.0, 1.0, 1.0, 1.0, 1.0, 1.0, 1.0, 1.0, 1.0, 1.0, 1.0, 1.0, 1.0, 1.0, 1.0, 1.0, 1.0, 1.0, 1.0, 1.0, 1.0, 1.0, 1.0, 1.0, 1.0, 1.0, 1.0, 1.0, 1.0, 1.0, 1.0, 1.0, 1.0, 1.0, 1.0, 1.0, 1.0, 1.0, 1.0, 1.0, 1.0, 1.0, 1.0, 1.0, 1.0, 1.0, 1.0, 1.0, 1.0, 1.0, 1.0])
me_cube_001.materials.append(mat_rock_wall_03)
me_cube_001.update()
me_cylinder = bpy.data.meshes.new('Cylinder')
me_cylinder.from_pydata([(0.0, 1.0, -1.0), (0.0, 1.0, 1.0), (0.1951, 0.9808, -1.0), (0.1951, 0.9808, 1.0), (0.3827, 0.9239, -1.0), (0.3827, 0.9239, 1.0), (0.5556, 0.8315, -1.0), (0.5556, 0.8315, 1.0), (0.7071, 0.7071, -1.0), (0.7071, 0.7071, 1.0), (0.8315, 0.5556, -1.0), (0.8315, 0.5556, 1.0), (0.9239, 0.3827, -1.0), (0.9239, 0.3827, 1.0), (0.9808, 0.1951, -1.0), (0.9808, 0.1951, 1.0), (1.0, 0.0, -1.0), (1.0, 0.0, 1.0), (0.9808, -0.1951, -1.0), (0.9808, -0.1951, 1.0), (0.9239, -0.3827, -1.0), (0.9239, -0.3827, 1.0), (0.8315, -0.5556, -1.0), (0.8315, -0.5556, 1.0), (0.7071, -0.7071, -1.0), (0.7071, -0.7071, 1.0), (0.5556, -0.8315, -1.0), (0.5556, -0.8315, 1.0), (0.3827, -0.9239, -1.0), (0.3827, -0.9239, 1.0), (0.1951, -0.9808, -1.0), (0.1951, -0.9808, 1.0), (0.0, -1.0, -1.0), (0.0, -1.0, 1.0), (-0.1951, -0.9808, -1.0), (-0.1951, -0.9808, 1.0), (-0.3827, -0.9239, -1.0), (-0.3827, -0.9239, 1.0), (-0.5556, -0.8315, -1.0), (-0.5556, -0.8315, 1.0), (-0.7071, -0.7071, -1.0), (-0.7071, -0.7071, 1.0), (-0.8315, -0.5556, -1.0), (-0.8315, -0.5556, 1.0), (-0.9239, -0.3827, -1.0), (-0.9239, -0.3827, 1.0), (-0.9808, -0.1951, -1.0), (-0.9808, -0.1951, 1.0), (-1.0, 0.0, -1.0), (-1.0, 0.0, 1.0), (-0.9808, 0.1951, -1.0), (-0.9808, 0.1951, 1.0), (-0.9239, 0.3827, -1.0), (-0.9239, 0.3827, 1.0), (-0.8315, 0.5556, -1.0), (-0.8315, 0.5556, 1.0), (-0.7071, 0.7071, -1.0), (-0.7071, 0.7071, 1.0), (-0.5556, 0.8315, -1.0), (-0.5556, 0.8315, 1.0), (-0.3827, 0.9239, -1.0), (-0.3827, 0.9239, 1.0), (-0.1951, 0.9808, -1.0), (-0.1951, 0.9808, 1.0)], [], [(0, 1, 3, 2), (2, 3, 5, 4), (4, 5, 7, 6), (6, 7, 9, 8), (8, 9, 11, 10), (10, 11, 13, 12), (12, 13, 15, 14), (14, 15, 17, 16), (16, 17, 19, 18), (18, 19, 21, 20), (20, 21, 23, 22), (22, 23, 25, 24), (24, 25, 27, 26), (26, 27, 29, 28), (28, 29, 31, 30), (30, 31, 33, 32), (32, 33, 35, 34), (34, 35, 37, 36), (36, 37, 39, 38), (38, 39, 41, 40), (40, 41, 43, 42), (42, 43, 45, 44), (44, 45, 47, 46), (46, 47, 49, 48), (48, 49, 51, 50), (50, 51, 53, 52), (52, 53, 55, 54), (54, 55, 57, 56), (56, 57, 59, 58), (58, 59, 61, 60), (3, 1, 63, 61, 59, 57, 55, 53, 51, 49, 47, 45, 43, 41, 39, 37, 35, 33, 31, 29, 27, 25, 23, 21, 19, 17, 15, 13, 11, 9, 7, 5), (60, 61, 63, 62), (62, 63, 1, 0), (0, 2, 4, 6, 8, 10, 12, 14, 16, 18, 20, 22, 24, 26, 28, 30, 32, 34, 36, 38, 40, 42, 44, 46, 48, 50, 52, 54, 56, 58, 60, 62)])
_uv = me_cylinder.uv_layers.new(name='UVMap')
_uv.uv.foreach_set('vector', [1.0, 0.5, 1.0, 1.0, 0.9688, 1.0, 0.9688, 0.5, 0.9688, 0.5, 0.9688, 1.0, 0.9375, 1.0, 0.9375, 0.5, 0.9375, 0.5, 0.9375, 1.0, 0.9062, 1.0, 0.9062, 0.5, 0.9062, 0.5, 0.9062, 1.0, 0.875, 1.0, 0.875, 0.5, 0.875, 0.5, 0.875, 1.0, 0.8438, 1.0, 0.8438, 0.5, 0.8438, 0.5, 0.8438, 1.0, 0.8125, 1.0, 0.8125, 0.5, 0.8125, 0.5, 0.8125, 1.0, 0.7812, 1.0, 0.7812, 0.5, 0.7812, 0.5, 0.7812, 1.0, 0.75, 1.0, 0.75, 0.5, 0.75, 0.5, 0.75, 1.0, 0.7188, 1.0, 0.7188, 0.5, 0.7188, 0.5, 0.7188, 1.0, 0.6875, 1.0, 0.6875, 0.5, 0.6875, 0.5, 0.6875, 1.0, 0.6562, 1.0, 0.6562, 0.5, 0.6562, 0.5, 0.6562, 1.0, 0.625, 1.0, 0.625, 0.5, 0.625, 0.5, 0.625, 1.0, 0.5938, 1.0, 0.5938, 0.5, 0.5938, 0.5, 0.5938, 1.0, 0.5625, 1.0, 0.5625, 0.5, 0.5625, 0.5, 0.5625, 1.0, 0.5312, 1.0, 0.5312, 0.5, 0.5312, 0.5, 0.5312, 1.0, 0.5, 1.0, 0.5, 0.5, 0.5, 0.5, 0.5, 1.0, 0.4688, 1.0, 0.4688, 0.5, 0.4688, 0.5, 0.4688, 1.0, 0.4375, 1.0, 0.4375, 0.5, 0.4375, 0.5, 0.4375, 1.0, 0.4062, 1.0, 0.4062, 0.5, 0.4062, 0.5, 0.4062, 1.0, 0.375, 1.0, 0.375, 0.5, 0.375, 0.5, 0.375, 1.0, 0.3438, 1.0, 0.3438, 0.5, 0.3438, 0.5, 0.3438, 1.0, 0.3125, 1.0, 0.3125, 0.5, 0.3125, 0.5, 0.3125, 1.0, 0.2812, 1.0, 0.2812, 0.5, 0.2812, 0.5, 0.2812, 1.0, 0.25, 1.0, 0.25, 0.5, 0.25, 0.5, 0.25, 1.0, 0.2188, 1.0, 0.2188, 0.5, 0.2188, 0.5, 0.2188, 1.0, 0.1875, 1.0, 0.1875, 0.5, 0.1875, 0.5, 0.1875, 1.0, 0.1562, 1.0, 0.1562, 0.5, 0.1562, 0.5, 0.1562, 1.0, 0.125, 1.0, 0.125, 0.5, 0.125, 0.5, 0.125, 1.0, 0.09375, 1.0, 0.09375, 0.5, 0.09375, 0.5, 0.09375, 1.0, 0.0625, 1.0, 0.0625, 0.5, 0.7387, 0.4075, 0.7387, 0.4075, 0.7387, 0.4075, 0.7387, 0.4075, 0.7387, 0.4074, 0.7387, 0.4074, 0.7387, 0.4074, 0.7387, 0.4074, 0.7387, 0.4074, 0.7387, 0.4074, 0.7387, 0.4074, 0.7387, 0.4074, 0.7387, 0.4074, 0.7387, 0.4074, 0.7387, 0.4074, 0.7387, 0.4075, 0.7387, 0.4075, 0.7387, 0.4075, 0.7387, 0.4075, 0.7387, 0.4075, 0.7387, 0.4075, 0.7387, 0.4075, 0.7387, 0.4075, 0.7387, 0.4075, 0.7387, 0.4075, 0.7387, 0.4075, 0.7387, 0.4075, 0.7387, 0.4075, 0.7387, 0.4075, 0.7387, 0.4075, 0.7387, 0.4075, 0.7387, 0.4075, 0.0625, 0.5, 0.0625, 1.0, 0.03125, 1.0, 0.03125, 0.5, 0.03125, 0.5, 0.03125, 1.0, 0.0, 1.0, 0.0, 0.5, 0.7387, 0.4075, 0.7387, 0.4075, 0.7387, 0.4075, 0.7387, 0.4075, 0.7387, 0.4075, 0.7387, 0.4075, 0.7387, 0.4075, 0.7387, 0.4075, 0.7387, 0.4075, 0.7387, 0.4075, 0.7387, 0.4075, 0.7387, 0.4075, 0.7387, 0.4075, 0.7387, 0.4075, 0.7387, 0.4075, 0.7387, 0.4075, 0.7387, 0.4075, 0.7387, 0.4075, 0.7387, 0.4075, 0.7387, 0.4075, 0.7387, 0.4075, 0.7387, 0.4075, 0.7387, 0.4075, 0.7387, 0.4075, 0.7387, 0.4075, 0.7387, 0.4075, 0.7387, 0.4075, 0.7387, 0.4075, 0.7387, 0.4075, 0.7387, 0.4075, 0.7387, 0.4075, 0.7387, 0.4075])
me_cylinder.materials.append(mat_bark_willow_02)
me_cylinder.update()
me_cylinder_001 = bpy.data.meshes.new('Cylinder.001')
me_cylinder_001.from_pydata([(0.0, 1.0, -1.0), (0.0, 1.0, 1.0), (0.1951, 0.9808, -1.0), (0.1951, 0.9808, 1.0), (0.3827, 0.9239, -1.0), (0.3827, 0.9239, 1.0), (0.5556, 0.8315, -1.0), (0.5556, 0.8315, 1.0), (0.7071, 0.7071, -1.0), (0.7071, 0.7071, 1.0), (0.8315, 0.5556, -1.0), (0.8315, 0.5556, 1.0), (0.9239, 0.3827, -1.0), (0.9239, 0.3827, 1.0), (0.9808, 0.1951, -1.0), (0.9808, 0.1951, 1.0), (1.0, 0.0, -1.0), (1.0, 0.0, 1.0), (0.9808, -0.1951, -1.0), (0.9808, -0.1951, 1.0), (0.9239, -0.3827, -1.0), (0.9239, -0.3827, 1.0), (0.8315, -0.5556, -1.0), (0.8315, -0.5556, 1.0), (0.7071, -0.7071, -1.0), (0.7071, -0.7071, 1.0), (0.5556, -0.8315, -1.0), (0.5556, -0.8315, 1.0), (0.3827, -0.9239, -1.0), (0.3827, -0.9239, 1.0), (0.1951, -0.9808, -1.0), (0.1951, -0.9808, 1.0), (0.0, -1.0, -1.0), (0.0, -1.0, 1.0), (-0.1951, -0.9808, -1.0), (-0.1951, -0.9808, 1.0), (-0.3827, -0.9239, -1.0), (-0.3827, -0.9239, 1.0), (-0.5556, -0.8315, -1.0), (-0.5556, -0.8315, 1.0), (-0.7071, -0.7071, -1.0), (-0.7071, -0.7071, 1.0), (-0.8315, -0.5556, -1.0), (-0.8315, -0.5556, 1.0), (-0.9239, -0.3827, -1.0), (-0.9239, -0.3827, 1.0), (-0.9808, -0.1951, -1.0), (-0.9808, -0.1951, 1.0), (-1.0, 0.0, -1.0), (-1.0, 0.0, 1.0), (-0.9808, 0.1951, -1.0), (-0.9808, 0.1951, 1.0), (-0.9239, 0.3827, -1.0), (-0.9239, 0.3827, 1.0), (-0.8315, 0.5556, -1.0), (-0.8315, 0.5556, 1.0), (-0.7071, 0.7071, -1.0), (-0.7071, 0.7071, 1.0), (-0.5556, 0.8315, -1.0), (-0.5556, 0.8315, 1.0), (-0.3827, 0.9239, -1.0), (-0.3827, 0.9239, 1.0), (-0.1951, 0.9808, -1.0), (-0.1951, 0.9808, 1.0)], [], [(0, 1, 3, 2), (2, 3, 5, 4), (4, 5, 7, 6), (6, 7, 9, 8), (8, 9, 11, 10), (10, 11, 13, 12), (12, 13, 15, 14), (14, 15, 17, 16), (16, 17, 19, 18), (18, 19, 21, 20), (20, 21, 23, 22), (22, 23, 25, 24), (24, 25, 27, 26), (26, 27, 29, 28), (28, 29, 31, 30), (30, 31, 33, 32), (32, 33, 35, 34), (34, 35, 37, 36), (36, 37, 39, 38), (38, 39, 41, 40), (40, 41, 43, 42), (42, 43, 45, 44), (44, 45, 47, 46), (46, 47, 49, 48), (48, 49, 51, 50), (50, 51, 53, 52), (52, 53, 55, 54), (54, 55, 57, 56), (56, 57, 59, 58), (58, 59, 61, 60), (3, 1, 63, 61, 59, 57, 55, 53, 51, 49, 47, 45, 43, 41, 39, 37, 35, 33, 31, 29, 27, 25, 23, 21, 19, 17, 15, 13, 11, 9, 7, 5), (60, 61, 63, 62), (62, 63, 1, 0), (0, 2, 4, 6, 8, 10, 12, 14, 16, 18, 20, 22, 24, 26, 28, 30, 32, 34, 36, 38, 40, 42, 44, 46, 48, 50, 52, 54, 56, 58, 60, 62)])
_uv = me_cylinder_001.uv_layers.new(name='UVMap')
_uv.uv.foreach_set('vector', [1.0, 0.5, 1.0, 1.0, 0.9688, 1.0, 0.9688, 0.5, 0.9688, 0.5, 0.9688, 1.0, 0.9375, 1.0, 0.9375, 0.5, 0.9375, 0.5, 0.9375, 1.0, 0.9062, 1.0, 0.9062, 0.5, 0.9062, 0.5, 0.9062, 1.0, 0.875, 1.0, 0.875, 0.5, 0.875, 0.5, 0.875, 1.0, 0.8438, 1.0, 0.8438, 0.5, 0.8438, 0.5, 0.8438, 1.0, 0.8125, 1.0, 0.8125, 0.5, 0.8125, 0.5, 0.8125, 1.0, 0.7812, 1.0, 0.7812, 0.5, 0.7812, 0.5, 0.7812, 1.0, 0.75, 1.0, 0.75, 0.5, 0.75, 0.5, 0.75, 1.0, 0.7188, 1.0, 0.7188, 0.5, 0.7188, 0.5, 0.7188, 1.0, 0.6875, 1.0, 0.6875, 0.5, 0.6875, 0.5, 0.6875, 1.0, 0.6562, 1.0, 0.6562, 0.5, 0.6562, 0.5, 0.6562, 1.0, 0.625, 1.0, 0.625, 0.5, 0.625, 0.5, 0.625, 1.0, 0.5938, 1.0, 0.5938, 0.5, 0.5938, 0.5, 0.5938, 1.0, 0.5625, 1.0, 0.5625, 0.5, 0.5625, 0.5, 0.5625, 1.0, 0.5312, 1.0, 0.5312, 0.5, 0.5312, 0.5, 0.5312, 1.0, 0.5, 1.0, 0.5, 0.5, 0.5, 0.5, 0.5, 1.0, 0.4688, 1.0, 0.4688, 0.5, 0.4688, 0.5, 0.4688, 1.0, 0.4375, 1.0, 0.4375, 0.5, 0.4375, 0.5, 0.4375, 1.0, 0.4062, 1.0, 0.4062, 0.5, 0.4062, 0.5, 0.4062, 1.0, 0.375, 1.0, 0.375, 0.5, 0.375, 0.5, 0.375, 1.0, 0.3438, 1.0, 0.3438, 0.5, 0.3438, 0.5, 0.3438, 1.0, 0.3125, 1.0, 0.3125, 0.5, 0.3125, 0.5, 0.3125, 1.0, 0.2812, 1.0, 0.2812, 0.5, 0.2812, 0.5, 0.2812, 1.0, 0.25, 1.0, 0.25, 0.5, 0.25, 0.5, 0.25, 1.0, 0.2188, 1.0, 0.2188, 0.5, 0.2188, 0.5, 0.2188, 1.0, 0.1875, 1.0, 0.1875, 0.5, 0.1875, 0.5, 0.1875, 1.0, 0.1562, 1.0, 0.1562, 0.5, 0.1562, 0.5, 0.1562, 1.0, 0.125, 1.0, 0.125, 0.5, 0.125, 0.5, 0.125, 1.0, 0.09375, 1.0, 0.09375, 0.5, 0.09375, 0.5, 0.09375, 1.0, 0.0625, 1.0, 0.0625, 0.5, 0.4999, 0.2501, 0.4999, 0.2501, 0.4999, 0.2501, 0.4999, 0.2501, 0.4998, 0.2501, 0.4998, 0.2501, 0.4998, 0.2501, 0.4998, 0.25, 0.4998, 0.25, 0.4998, 0.25, 0.4998, 0.25, 0.4998, 0.25, 0.4998, 0.2499, 0.4998, 0.2499, 0.4998, 0.2499, 0.4999, 0.2499, 0.4999, 0.2499, 0.4999, 0.2499, 0.4999, 0.2499, 0.4999, 0.2499, 0.5, 0.2499, 0.5, 0.2499, 0.5, 0.2499, 0.5, 0.25, 0.5, 0.25, 0.5, 0.25, 0.5, 0.25, 0.5, 0.25, 0.5, 0.2501, 0.5, 0.2501, 0.5, 0.2501, 0.4999, 0.2501, 0.0625, 0.5, 0.0625, 1.0, 0.03125, 1.0, 0.03125, 0.5, 0.03125, 0.5, 0.03125, 1.0, 0.0, 1.0, 0.0, 0.5, 0.5001, 0.2501, 0.5001, 0.2501, 0.5001, 0.2501, 0.5002, 0.2501, 0.5002, 0.2501, 0.5002, 0.2501, 0.5002, 0.25, 0.5002, 0.25, 0.5002, 0.25, 0.5002, 0.25, 0.5002, 0.25, 0.5002, 0.2499, 0.5002, 0.2499, 0.5002, 0.2499, 0.5001, 0.2499, 0.5001, 0.2499, 0.5001, 0.2499, 0.5001, 0.2499, 0.5001, 0.2499, 0.5, 0.2499, 0.5, 0.2499, 0.5, 0.2499, 0.5, 0.25, 0.5, 0.25, 0.5, 0.25, 0.5, 0.25, 0.5, 0.25, 0.5, 0.2501, 0.5, 0.2501, 0.5, 0.2501, 0.5001, 0.2501, 0.5001, 0.2501])
me_cylinder_001.materials.append(mat_bark_willow_02)
me_cylinder_001.update()
me_cylinder_002 = bpy.data.meshes.new('Cylinder.002')
me_cylinder_002.from_pydata([(0.0, 1.0, -1.0), (0.0, 1.0, 1.0), (0.1951, 0.9808, -1.0), (0.1951, 0.9808, 1.0), (0.3827, 0.9239, -1.0), (0.3827, 0.9239, 1.0), (0.5556, 0.8315, -1.0), (0.5556, 0.8315, 1.0), (0.7071, 0.7071, -1.0), (0.7071, 0.7071, 1.0), (0.8315, 0.5556, -1.0), (0.8315, 0.5556, 1.0), (0.9239, 0.3827, -1.0), (0.9239, 0.3827, 1.0), (0.9808, 0.1951, -1.0), (0.9808, 0.1951, 1.0), (1.0, 0.0, -1.0), (1.0, 0.0, 1.0), (0.9808, -0.1951, -1.0), (0.9808, -0.1951, 1.0), (0.9239, -0.3827, -1.0), (0.9239, -0.3827, 1.0), (0.8315, -0.5556, -1.0), (0.8315, -0.5556, 1.0), (0.7071, -0.7071, -1.0), (0.7071, -0.7071, 1.0), (0.5556, -0.8315, -1.0), (0.5556, -0.8315, 1.0), (0.3827, -0.9239, -1.0), (0.3827, -0.9239, 1.0), (0.1951, -0.9808, -1.0), (0.1951, -0.9808, 1.0), (0.0, -1.0, -1.0), (0.0, -1.0, 1.0), (-0.1951, -0.9808, -1.0), (-0.1951, -0.9808, 1.0), (-0.3827, -0.9239, -1.0), (-0.3827, -0.9239, 1.0), (-0.5556, -0.8315, -1.0), (-0.5556, -0.8315, 1.0), (-0.7071, -0.7071, -1.0), (-0.7071, -0.7071, 1.0), (-0.8315, -0.5556, -1.0), (-0.8315, -0.5556, 1.0), (-0.9239, -0.3827, -1.0), (-0.9239, -0.3827, 1.0), (-0.9808, -0.1951, -1.0), (-0.9808, -0.1951, 1.0), (-1.0, 0.0, -1.0), (-1.0, 0.0, 1.0), (-0.9808, 0.1951, -1.0), (-0.9808, 0.1951, 1.0), (-0.9239, 0.3827, -1.0), (-0.9239, 0.3827, 1.0), (-0.8315, 0.5556, -1.0), (-0.8315, 0.5556, 1.0), (-0.7071, 0.7071, -1.0), (-0.7071, 0.7071, 1.0), (-0.5556, 0.8315, -1.0), (-0.5556, 0.8315, 1.0), (-0.3827, 0.9239, -1.0), (-0.3827, 0.9239, 1.0), (-0.1951, 0.9808, -1.0), (-0.1951, 0.9808, 1.0)], [], [(0, 1, 3, 2), (2, 3, 5, 4), (4, 5, 7, 6), (6, 7, 9, 8), (8, 9, 11, 10), (10, 11, 13, 12), (12, 13, 15, 14), (14, 15, 17, 16), (16, 17, 19, 18), (18, 19, 21, 20), (20, 21, 23, 22), (22, 23, 25, 24), (24, 25, 27, 26), (26, 27, 29, 28), (28, 29, 31, 30), (30, 31, 33, 32), (32, 33, 35, 34), (34, 35, 37, 36), (36, 37, 39, 38), (38, 39, 41, 40), (40, 41, 43, 42), (42, 43, 45, 44), (44, 45, 47, 46), (46, 47, 49, 48), (48, 49, 51, 50), (50, 51, 53, 52), (52, 53, 55, 54), (54, 55, 57, 56), (56, 57, 59, 58), (58, 59, 61, 60), (3, 1, 63, 61, 59, 57, 55, 53, 51, 49, 47, 45, 43, 41, 39, 37, 35, 33, 31, 29, 27, 25, 23, 21, 19, 17, 15, 13, 11, 9, 7, 5), (60, 61, 63, 62), (62, 63, 1, 0), (0, 2, 4, 6, 8, 10, 12, 14, 16, 18, 20, 22, 24, 26, 28, 30, 32, 34, 36, 38, 40, 42, 44, 46, 48, 50, 52, 54, 56, 58, 60, 62)])
_uv = me_cylinder_002.uv_layers.new(name='UVMap')
_uv.uv.foreach_set('vector', [1.0, 0.5, 1.0, 1.0, 0.9688, 1.0, 0.9688, 0.5, 0.9688, 0.5, 0.9688, 1.0, 0.9375, 1.0, 0.9375, 0.5, 0.9375, 0.5, 0.9375, 1.0, 0.9062, 1.0, 0.9062, 0.5, 0.9062, 0.5, 0.9062, 1.0, 0.875, 1.0, 0.875, 0.5, 0.875, 0.5, 0.875, 1.0, 0.8438, 1.0, 0.8438, 0.5, 0.8438, 0.5, 0.8438, 1.0, 0.8125, 1.0, 0.8125, 0.5, 0.8125, 0.5, 0.8125, 1.0, 0.7812, 1.0, 0.7812, 0.5, 0.7812, 0.5, 0.7812, 1.0, 0.75, 1.0, 0.75, 0.5, 0.75, 0.5, 0.75, 1.0, 0.7188, 1.0, 0.7188, 0.5, 0.7188, 0.5, 0.7188, 1.0, 0.6875, 1.0, 0.6875, 0.5, 0.6875, 0.5, 0.6875, 1.0, 0.6562, 1.0, 0.6562, 0.5, 0.6562, 0.5, 0.6562, 1.0, 0.625, 1.0, 0.625, 0.5, 0.625, 0.5, 0.625, 1.0, 0.5938, 1.0, 0.5938, 0.5, 0.5938, 0.5, 0.5938, 1.0, 0.5625, 1.0, 0.5625, 0.5, 0.5625, 0.5, 0.5625, 1.0, 0.5312, 1.0, 0.5312, 0.5, 0.5312, 0.5, 0.5312, 1.0, 0.5, 1.0, 0.5, 0.5, 0.5, 0.5, 0.5, 1.0, 0.4688, 1.0, 0.4688, 0.5, 0.4688, 0.5, 0.4688, 1.0, 0.4375, 1.0, 0.4375, 0.5, 0.4375, 0.5, 0.4375, 1.0, 0.4062, 1.0, 0.4062, 0.5, 0.4062, 0.5, 0.4062, 1.0, 0.375, 1.0, 0.375, 0.5, 0.375, 0.5, 0.375, 1.0, 0.3438, 1.0, 0.3438, 0.5, 0.3438, 0.5, 0.3438, 1.0, 0.3125, 1.0, 0.3125, 0.5, 0.3125, 0.5, 0.3125, 1.0, 0.2812, 1.0, 0.2812, 0.5, 0.2812, 0.5, 0.2812, 1.0, 0.25, 1.0, 0.25, 0.5, 0.25, 0.5, 0.25, 1.0, 0.2188, 1.0, 0.2188, 0.5, 0.2188, 0.5, 0.2188, 1.0, 0.1875, 1.0, 0.1875, 0.5, 0.1875, 0.5, 0.1875, 1.0, 0.1562, 1.0, 0.1562, 0.5, 0.1562, 0.5, 0.1562, 1.0, 0.125, 1.0, 0.125, 0.5, 0.125, 0.5, 0.125, 1.0, 0.09375, 1.0, 0.09375, 0.5, 0.09375, 0.5, 0.09375, 1.0, 0.0625, 1.0, 0.0625, 0.5, 0.4723, 0.2185, 0.4723, 0.2185, 0.4724, 0.2185, 0.4725, 0.2185, 0.4726, 0.2185, 0.4727, 0.2186, 0.4727, 0.2187, 0.4728, 0.2188, 0.4728, 0.2188, 0.4728, 0.2189, 0.4728, 0.219, 0.4728, 0.2191, 0.4727, 0.2192, 0.4727, 0.2193, 0.4726, 0.2193, 0.4725, 0.2194, 0.4724, 0.2194, 0.4723, 0.2194, 0.4723, 0.2194, 0.4722, 0.2194, 0.4721, 0.2193, 0.472, 0.2193, 0.472, 0.2192, 0.4719, 0.2191, 0.4719, 0.219, 0.4719, 0.2189, 0.4719, 0.2188, 0.4719, 0.2188, 0.472, 0.2187, 0.472, 0.2186, 0.4721, 0.2185, 0.4722, 0.2185, 0.0625, 0.5, 0.0625, 1.0, 0.03125, 1.0, 0.03125, 0.5, 0.03125, 0.5, 0.03125, 1.0, 0.0, 1.0, 0.0, 0.5, 0.4714, 0.2185, 0.4713, 0.2185, 0.4712, 0.2185, 0.4711, 0.2185, 0.471, 0.2186, 0.471, 0.2187, 0.4709, 0.2188, 0.4709, 0.2188, 0.4709, 0.2189, 0.4709, 0.219, 0.4709, 0.2191, 0.471, 0.2192, 0.471, 0.2193, 0.4711, 0.2193, 0.4712, 0.2194, 0.4713, 0.2194, 0.4714, 0.2194, 0.4715, 0.2194, 0.4715, 0.2194, 0.4716, 0.2193, 0.4717, 0.2193, 0.4718, 0.2192, 0.4718, 0.2191, 0.4718, 0.219, 0.4718, 0.2189, 0.4718, 0.2188, 0.4718, 0.2188, 0.4718, 0.2187, 0.4717, 0.2186, 0.4716, 0.2185, 0.4715, 0.2185, 0.4715, 0.2185])
me_cylinder_002.materials.append(mat_bark_willow_02)
me_cylinder_002.update()
me_cylinder_003 = bpy.data.meshes.new('Cylinder.003')
me_cylinder_003.from_pydata([(0.0, 1.0, -1.0), (0.0, 1.0, 1.0), (0.1951, 0.9808, -1.0), (0.1951, 0.9808, 1.0), (0.3827, 0.9239, -1.0), (0.3827, 0.9239, 1.0), (0.5556, 0.8315, -1.0), (0.5556, 0.8315, 1.0), (0.7071, 0.7071, -1.0), (0.7071, 0.7071, 1.0), (0.8315, 0.5556, -1.0), (0.8315, 0.5556, 1.0), (0.9239, 0.3827, -1.0), (0.9239, 0.3827, 1.0), (0.9808, 0.1951, -1.0), (0.9808, 0.1951, 1.0), (1.0, 0.0, -1.0), (1.0, 0.0, 1.0), (0.9808, -0.1951, -1.0), (0.9808, -0.1951, 1.0), (0.9239, -0.3827, -1.0), (0.9239, -0.3827, 1.0), (0.8315, -0.5556, -1.0), (0.8315, -0.5556, 1.0), (0.7071, -0.7071, -1.0), (0.7071, -0.7071, 1.0), (0.5556, -0.8315, -1.0), (0.5556, -0.8315, 1.0), (0.3827, -0.9239, -1.0), (0.3827, -0.9239, 1.0), (0.1951, -0.9808, -1.0), (0.1951, -0.9808, 1.0), (0.0, -1.0, -1.0), (0.0, -1.0, 1.0), (-0.1951, -0.9808, -1.0), (-0.1951, -0.9808, 1.0), (-0.3827, -0.9239, -1.0), (-0.3827, -0.9239, 1.0), (-0.5556, -0.8315, -1.0), (-0.5556, -0.8315, 1.0), (-0.7071, -0.7071, -1.0), (-0.7071, -0.7071, 1.0), (-0.8315, -0.5556, -1.0), (-0.8315, -0.5556, 1.0), (-0.9239, -0.3827, -1.0), (-0.9239, -0.3827, 1.0), (-0.9808, -0.1951, -1.0), (-0.9808, -0.1951, 1.0), (-1.0, 0.0, -1.0), (-1.0, 0.0, 1.0), (-0.9808, 0.1951, -1.0), (-0.9808, 0.1951, 1.0), (-0.9239, 0.3827, -1.0), (-0.9239, 0.3827, 1.0), (-0.8315, 0.5556, -1.0), (-0.8315, 0.5556, 1.0), (-0.7071, 0.7071, -1.0), (-0.7071, 0.7071, 1.0), (-0.5556, 0.8315, -1.0), (-0.5556, 0.8315, 1.0), (-0.3827, 0.9239, -1.0), (-0.3827, 0.9239, 1.0), (-0.1951, 0.9808, -1.0), (-0.1951, 0.9808, 1.0)], [], [(0, 1, 3, 2), (2, 3, 5, 4), (4, 5, 7, 6), (6, 7, 9, 8), (8, 9, 11, 10), (10, 11, 13, 12), (12, 13, 15, 14), (14, 15, 17, 16), (16, 17, 19, 18), (18, 19, 21, 20), (20, 21, 23, 22), (22, 23, 25, 24), (24, 25, 27, 26), (26, 27, 29, 28), (28, 29, 31, 30), (30, 31, 33, 32), (32, 33, 35, 34), (34, 35, 37, 36), (36, 37, 39, 38), (38, 39, 41, 40), (40, 41, 43, 42), (42, 43, 45, 44), (44, 45, 47, 46), (46, 47, 49, 48), (48, 49, 51, 50), (50, 51, 53, 52), (52, 53, 55, 54), (54, 55, 57, 56), (56, 57, 59, 58), (58, 59, 61, 60), (3, 1, 63, 61, 59, 57, 55, 53, 51, 49, 47, 45, 43, 41, 39, 37, 35, 33, 31, 29, 27, 25, 23, 21, 19, 17, 15, 13, 11, 9, 7, 5), (60, 61, 63, 62), (62, 63, 1, 0), (0, 2, 4, 6, 8, 10, 12, 14, 16, 18, 20, 22, 24, 26, 28, 30, 32, 34, 36, 38, 40, 42, 44, 46, 48, 50, 52, 54, 56, 58, 60, 62)])
_uv = me_cylinder_003.uv_layers.new(name='UVMap')
_uv.uv.foreach_set('vector', [1.429, 0.2855, 1.429, 1.214, 1.371, 1.214, 1.371, 0.2855, 1.371, 0.2855, 1.371, 1.214, 1.313, 1.214, 1.313, 0.2855, 1.313, 0.2855, 1.313, 1.214, 1.255, 1.214, 1.255, 0.2855, 1.255, 0.2855, 1.255, 1.214, 1.197, 1.214, 1.197, 0.2855, 1.197, 0.2855, 1.197, 1.214, 1.139, 1.214, 1.139, 0.2855, 1.139, 0.2855, 1.139, 1.214, 1.081, 1.214, 1.081, 0.2855, 1.081, 0.2855, 1.081, 1.214, 1.023, 1.214, 1.023, 0.2855, 1.023, 0.2855, 1.023, 1.214, 0.9645, 1.214, 0.9645, 0.2855, 0.9645, 0.2855, 0.9645, 1.214, 0.9064, 1.214, 0.9064, 0.2855, 0.9064, 0.2855, 0.9064, 1.214, 0.8483, 1.214, 0.8483, 0.2855, 0.8483, 0.2855, 0.8483, 1.214, 0.7903, 1.214, 0.7903, 0.2855, 0.7903, 0.2855, 0.7903, 1.214, 0.7322, 1.214, 0.7322, 0.2855, 0.7322, 0.2855, 0.7322, 1.214, 0.6742, 1.214, 0.6742, 0.2855, 0.6742, 0.2855, 0.6742, 1.214, 0.6161, 1.214, 0.6161, 0.2855, 0.6161, 0.2855, 0.6161, 1.214, 0.5581, 1.214, 0.5581, 0.2855, 0.5581, 0.2855, 0.5581, 1.214, 0.5, 1.214, 0.5, 0.2855, 0.5, 0.2855, 0.5, 1.214, 0.4419, 1.214, 0.4419, 0.2855, 0.4419, 0.2855, 0.4419, 1.214, 0.3839, 1.214, 0.3839, 0.2855, 0.3839, 0.2855, 0.3839, 1.214, 0.3258, 1.214, 0.3258, 0.2855, 0.3258, 0.2855, 0.3258, 1.214, 0.2678, 1.214, 0.2678, 0.2855, 0.2678, 0.2855, 0.2678, 1.214, 0.2097, 1.214, 0.2097, 0.2855, 0.2097, 0.2855, 0.2097, 1.214, 0.1517, 1.214, 0.1517, 0.2855, 0.1517, 0.2855, 0.1517, 1.214, 0.0936, 1.214, 0.0936, 0.2855, 0.0936, 0.2855, 0.0936, 1.214, 0.03554, 1.214, 0.03554, 0.2855, 0.03554, 0.2855, 0.03554, 1.214, -0.02252, 1.214, -0.02252, 0.2855, -0.02252, 0.2855, -0.02252, 1.214, -0.08057, 1.214, -0.08057, 0.2855, -0.08057, 0.2855, -0.08057, 1.214, -0.1386, 1.214, -0.1386, 0.2855, -0.1386, 0.2855, -0.1386, 1.214, -0.1967, 1.214, -0.1967, 0.2855, -0.1967, 0.2855, -0.1967, 1.214, -0.2547, 1.214, -0.2547, 0.2855, -0.2547, 0.2855, -0.2547, 1.214, -0.3128, 1.214, -0.3128, 0.2855, 0.5279, 0.03924, 0.5277, 0.03926, 0.5275, 0.03924, 0.5274, 0.0392, 0.5272, 0.03912, 0.5271, 0.03901, 0.527, 0.03889, 0.5269, 0.03874, 0.5269, 0.03859, 0.5269, 0.03842, 0.5269, 0.03826, 0.5269, 0.0381, 0.527, 0.03796, 0.5271, 0.03783, 0.5272, 0.03773, 0.5274, 0.03765, 0.5275, 0.0376, 0.5277, 0.03759, 0.5279, 0.0376, 0.528, 0.03765, 0.5282, 0.03773, 0.5283, 0.03783, 0.5284, 0.03796, 0.5285, 0.0381, 0.5285, 0.03826, 0.5285, 0.03842, 0.5285, 0.03859, 0.5285, 0.03874, 0.5284, 0.03889, 0.5283, 0.03901, 0.5282, 0.03912, 0.528, 0.0392, -0.3128, 0.2855, -0.3128, 1.214, -0.3709, 1.214, -0.3709, 0.2855, -0.3709, 0.2855, -0.3709, 1.214, -0.4289, 1.214, -0.4289, 0.2855, 0.535, 0.02296, 0.5351, 0.02294, 0.5353, 0.02289, 0.5354, 0.02282, 0.5356, 0.02271, 0.5357, 0.02259, 0.5357, 0.02244, 0.5358, 0.02228, 0.5358, 0.02212, 0.5358, 0.02196, 0.5357, 0.0218, 0.5357, 0.02166, 0.5356, 0.02153, 0.5354, 0.02143, 0.5353, 0.02135, 0.5351, 0.0213, 0.535, 0.02129, 0.5348, 0.0213, 0.5347, 0.02135, 0.5345, 0.02143, 0.5344, 0.02153, 0.5343, 0.02166, 0.5342, 0.0218, 0.5342, 0.02196, 0.5341, 0.02212, 0.5342, 0.02228, 0.5342, 0.02244, 0.5343, 0.02259, 0.5344, 0.02271, 0.5345, 0.02282, 0.5347, 0.02289, 0.5348, 0.02294])
me_cylinder_003.materials.append(mat_bark_willow_02)
me_cylinder_003.update()
me_cylinder_004 = bpy.data.meshes.new('Cylinder.004')
me_cylinder_004.from_pydata([(0.0, 1.0, -1.0), (0.0, 1.0, 1.0), (0.1951, 0.9808, -1.0), (0.1951, 0.9808, 1.0), (0.3827, 0.9239, -1.0), (0.3827, 0.9239, 1.0), (0.5556, 0.8315, -1.0), (0.5556, 0.8315, 1.0), (0.7071, 0.7071, -1.0), (0.7071, 0.7071, 1.0), (0.8315, 0.5556, -1.0), (0.8315, 0.5556, 1.0), (0.9239, 0.3827, -1.0), (0.9239, 0.3827, 1.0), (0.9808, 0.1951, -1.0), (0.9808, 0.1951, 1.0), (1.0, 0.0, -1.0), (1.0, 0.0, 1.0), (0.9808, -0.1951, -1.0), (0.9808, -0.1951, 1.0), (0.9239, -0.3827, -1.0), (0.9239, -0.3827, 1.0), (0.8315, -0.5556, -1.0), (0.8315, -0.5556, 1.0), (0.7071, -0.7071, -1.0), (0.7071, -0.7071, 1.0), (0.5556, -0.8315, -1.0), (0.5556, -0.8315, 1.0), (0.3827, -0.9239, -1.0), (0.3827, -0.9239, 1.0), (0.1951, -0.9808, -1.0), (0.1951, -0.9808, 1.0), (0.0, -1.0, -1.0), (0.0, -1.0, 1.0), (-0.1951, -0.9808, -1.0), (-0.1951, -0.9808, 1.0), (-0.3827, -0.9239, -1.0), (-0.3827, -0.9239, 1.0), (-0.5556, -0.8315, -1.0), (-0.5556, -0.8315, 1.0), (-0.7071, -0.7071, -1.0), (-0.7071, -0.7071, 1.0), (-0.8315, -0.5556, -1.0), (-0.8315, -0.5556, 1.0), (-0.9239, -0.3827, -1.0), (-0.9239, -0.3827, 1.0), (-0.9808, -0.1951, -1.0), (-0.9808, -0.1951, 1.0), (-1.0, 0.0, -1.0), (-1.0, 0.0, 1.0), (-0.9808, 0.1951, -1.0), (-0.9808, 0.1951, 1.0), (-0.9239, 0.3827, -1.0), (-0.9239, 0.3827, 1.0), (-0.8315, 0.5556, -1.0), (-0.8315, 0.5556, 1.0), (-0.7071, 0.7071, -1.0), (-0.7071, 0.7071, 1.0), (-0.5556, 0.8315, -1.0), (-0.5556, 0.8315, 1.0), (-0.3827, 0.9239, -1.0), (-0.3827, 0.9239, 1.0), (-0.1951, 0.9808, -1.0), (-0.1951, 0.9808, 1.0)], [], [(0, 1, 3, 2), (2, 3, 5, 4), (4, 5, 7, 6), (6, 7, 9, 8), (8, 9, 11, 10), (10, 11, 13, 12), (12, 13, 15, 14), (14, 15, 17, 16), (16, 17, 19, 18), (18, 19, 21, 20), (20, 21, 23, 22), (22, 23, 25, 24), (24, 25, 27, 26), (26, 27, 29, 28), (28, 29, 31, 30), (30, 31, 33, 32), (32, 33, 35, 34), (34, 35, 37, 36), (36, 37, 39, 38), (38, 39, 41, 40), (40, 41, 43, 42), (42, 43, 45, 44), (44, 45, 47, 46), (46, 47, 49, 48), (48, 49, 51, 50), (50, 51, 53, 52), (52, 53, 55, 54), (54, 55, 57, 56), (56, 57, 59, 58), (58, 59, 61, 60), (3, 1, 63, 61, 59, 57, 55, 53, 51, 49, 47, 45, 43, 41, 39, 37, 35, 33, 31, 29, 27, 25, 23, 21, 19, 17, 15, 13, 11, 9, 7, 5), (60, 61, 63, 62), (62, 63, 1, 0), (0, 2, 4, 6, 8, 10, 12, 14, 16, 18, 20, 22, 24, 26, 28, 30, 32, 34, 36, 38, 40, 42, 44, 46, 48, 50, 52, 54, 56, 58, 60, 62)])
_uv = me_cylinder_004.uv_layers.new(name='UVMap')
_uv.uv.foreach_set('vector', [1.0, 0.5, 1.0, 1.0, 0.9688, 1.0, 0.9688, 0.5, 0.9688, 0.5, 0.9688, 1.0, 0.9375, 1.0, 0.9375, 0.5, 0.9375, 0.5, 0.9375, 1.0, 0.9062, 1.0, 0.9062, 0.5, 0.9062, 0.5, 0.9062, 1.0, 0.875, 1.0, 0.875, 0.5, 0.875, 0.5, 0.875, 1.0, 0.8438, 1.0, 0.8438, 0.5, 0.8438, 0.5, 0.8438, 1.0, 0.8125, 1.0, 0.8125, 0.5, 0.8125, 0.5, 0.8125, 1.0, 0.7812, 1.0, 0.7812, 0.5, 0.7812, 0.5, 0.7812, 1.0, 0.75, 1.0, 0.75, 0.5, 0.75, 0.5, 0.75, 1.0, 0.7188, 1.0, 0.7188, 0.5, 0.7188, 0.5, 0.7188, 1.0, 0.6875, 1.0, 0.6875, 0.5, 0.6875, 0.5, 0.6875, 1.0, 0.6562, 1.0, 0.6562, 0.5, 0.6562, 0.5, 0.6562, 1.0, 0.625, 1.0, 0.625, 0.5, 0.625, 0.5, 0.625, 1.0, 0.5938, 1.0, 0.5938, 0.5, 0.5938, 0.5, 0.5938, 1.0, 0.5625, 1.0, 0.5625, 0.5, 0.5625, 0.5, 0.5625, 1.0, 0.5312, 1.0, 0.5312, 0.5, 0.5312, 0.5, 0.5312, 1.0, 0.5, 1.0, 0.5, 0.5, 0.5, 0.5, 0.5, 1.0, 0.4688, 1.0, 0.4688, 0.5, 0.4688, 0.5, 0.4688, 1.0, 0.4375, 1.0, 0.4375, 0.5, 0.4375, 0.5, 0.4375, 1.0, 0.4062, 1.0, 0.4062, 0.5, 0.4062, 0.5, 0.4062, 1.0, 0.375, 1.0, 0.375, 0.5, 0.375, 0.5, 0.375, 1.0, 0.3438, 1.0, 0.3438, 0.5, 0.3438, 0.5, 0.3438, 1.0, 0.3125, 1.0, 0.3125, 0.5, 0.3125, 0.5, 0.3125, 1.0, 0.2812, 1.0, 0.2812, 0.5, 0.2812, 0.5, 0.2812, 1.0, 0.25, 1.0, 0.25, 0.5, 0.25, 0.5, 0.25, 1.0, 0.2188, 1.0, 0.2188, 0.5, 0.2188, 0.5, 0.2188, 1.0, 0.1875, 1.0, 0.1875, 0.5, 0.1875, 0.5, 0.1875, 1.0, 0.1562, 1.0, 0.1562, 0.5, 0.1562, 0.5, 0.1562, 1.0, 0.125, 1.0, 0.125, 0.5, 0.125, 0.5, 0.125, 1.0, 0.09375, 1.0, 0.09375, 0.5, 0.09375, 0.5, 0.09375, 1.0, 0.0625, 1.0, 0.0625, 0.5, 0.5, 0.25, 0.5, 0.25, 0.5, 0.25, 0.5, 0.25, 0.5, 0.25, 0.5001, 0.25, 0.5001, 0.25, 0.5001, 0.25, 0.5001, 0.25, 0.5001, 0.25, 0.5001, 0.25, 0.5001, 0.25, 0.5001, 0.25, 0.5001, 0.25, 0.5, 0.25, 0.5, 0.25, 0.5, 0.25, 0.5, 0.25, 0.5, 0.25, 0.5, 0.25, 0.5, 0.25, 0.5, 0.25, 0.5, 0.25, 0.5, 0.25, 0.5, 0.25, 0.5, 0.25, 0.5, 0.25, 0.5, 0.25, 0.5, 0.25, 0.5, 0.25, 0.5, 0.25, 0.5, 0.25, 0.0625, 0.5, 0.0625, 1.0, 0.03125, 1.0, 0.03125, 0.5, 0.03125, 0.5, 0.03125, 1.0, 0.0, 1.0, 0.0, 0.5, 0.5, 0.25, 0.5, 0.25, 0.5, 0.25, 0.5, 0.25, 0.4999, 0.25, 0.4999, 0.25, 0.4999, 0.25, 0.4999, 0.25, 0.4999, 0.25, 0.4999, 0.25, 0.4999, 0.25, 0.4999, 0.25, 0.4999, 0.25, 0.5, 0.25, 0.5, 0.25, 0.5, 0.25, 0.5, 0.25, 0.5, 0.25, 0.5, 0.25, 0.5, 0.25, 0.5, 0.25, 0.5, 0.25, 0.5, 0.25, 0.5, 0.25, 0.5, 0.25, 0.5, 0.25, 0.5, 0.25, 0.5, 0.25, 0.5, 0.25, 0.5, 0.25, 0.5, 0.25, 0.5, 0.25])
me_cylinder_004.materials.append(mat_bark_willow_02)
me_cylinder_004.update()

# ---- objects
ob_rocks = bpy.data.objects.new('Rocks', me_cube_001)
ob_cylinder = bpy.data.objects.new('Cylinder', me_cylinder)
ob_cylinder_001 = bpy.data.objects.new('Cylinder.001', me_cylinder_001)
ob_cylinder_002 = bpy.data.objects.new('Cylinder.002', me_cylinder_002)
ob_cylinder_003 = bpy.data.objects.new('Cylinder.003', me_cylinder_003)
ob_cylinder_004 = bpy.data.objects.new('Cylinder.004', me_cylinder_004)

# ---- transforms, parenting, visibility, modifiers, constraints
ob_rocks.location = (-1.676, -1.529, 0.2648)
ob_cylinder.location = (0.1141, 0.09505, 0.0)
ob_cylinder.rotation_euler = (-1.571, 1.034, -1.516)
ob_cylinder.scale = (0.2, 0.2, 1.0)
ob_cylinder_001.location = (0.1141, 0.07467, 0.4859)
ob_cylinder_001.rotation_euler = (-2.129, 0.2313, -3.139)
ob_cylinder_001.scale = (0.2, 0.2, 1.0)
ob_cylinder_002.location = (-0.243, 0.07467, 0.4655)
ob_cylinder_002.rotation_euler = (-3.927, -0.9381, -3.139)
ob_cylinder_002.scale = (0.2, 0.2, 1.0)
ob_cylinder_003.location = (-0.209, -0.09113, 0.6902)
ob_cylinder_003.rotation_euler = (-2.264, 0.02164, -3.961)
ob_cylinder_003.scale = (0.2, 0.2, 1.0)
ob_cylinder_004.location = (0.6049, 0.2423, 0.6366)
ob_cylinder_004.rotation_euler = (-5.426, 0.3753, -7.279)
ob_cylinder_004.scale = (0.2, 0.2, 1.0)

# ---- collection membership
col_rockbase.objects.link(ob_rocks)
col_wood.objects.link(ob_cylinder)
col_wood.objects.link(ob_cylinder_001)
col_wood.objects.link(ob_cylinder_002)
col_wood.objects.link(ob_cylinder_003)
col_wood.objects.link(ob_cylinder_004)

# ---- scene / render settings (as saved in the file)
scene.frame_start = 1; scene.frame_end = 250; scene.frame_set(89)
scene.render.engine = 'BLENDER_EEVEE_NEXT'
scene.cycles.sampling_pattern = 'TABULATED_SOBOL'
bpy.context.view_layer.update()

# ---- added for rendering (the .blend has no active camera and no usable light): camera, sun
cam_auto = bpy.data.cameras.new('AutoCamera')
cam_auto.lens = 50.0
cam_auto.sensor_width = 36.0
cam_auto.clip_end = 1000.0
ob_auto_camera = bpy.data.objects.new('AutoCamera', cam_auto)
scene.collection.objects.link(ob_auto_camera)
ob_auto_camera.location = (8.98845, -11.0937, 7.96602)
ob_auto_camera.rotation_euler = (1.09748, -7.21219e-08, 0.694738)
scene.camera = ob_auto_camera
light_auto_sun = bpy.data.lights.new('AutoSun', 'SUN')
light_auto_sun.energy = 3.0
light_auto_sun.angle = 0.0523599
ob_auto_sun = bpy.data.objects.new('AutoSun', light_auto_sun)
scene.collection.objects.link(ob_auto_sun)
ob_auto_sun.rotation_euler = (0.872665, 0.174533, 0.523599)
bpy.context.view_layer.update()
